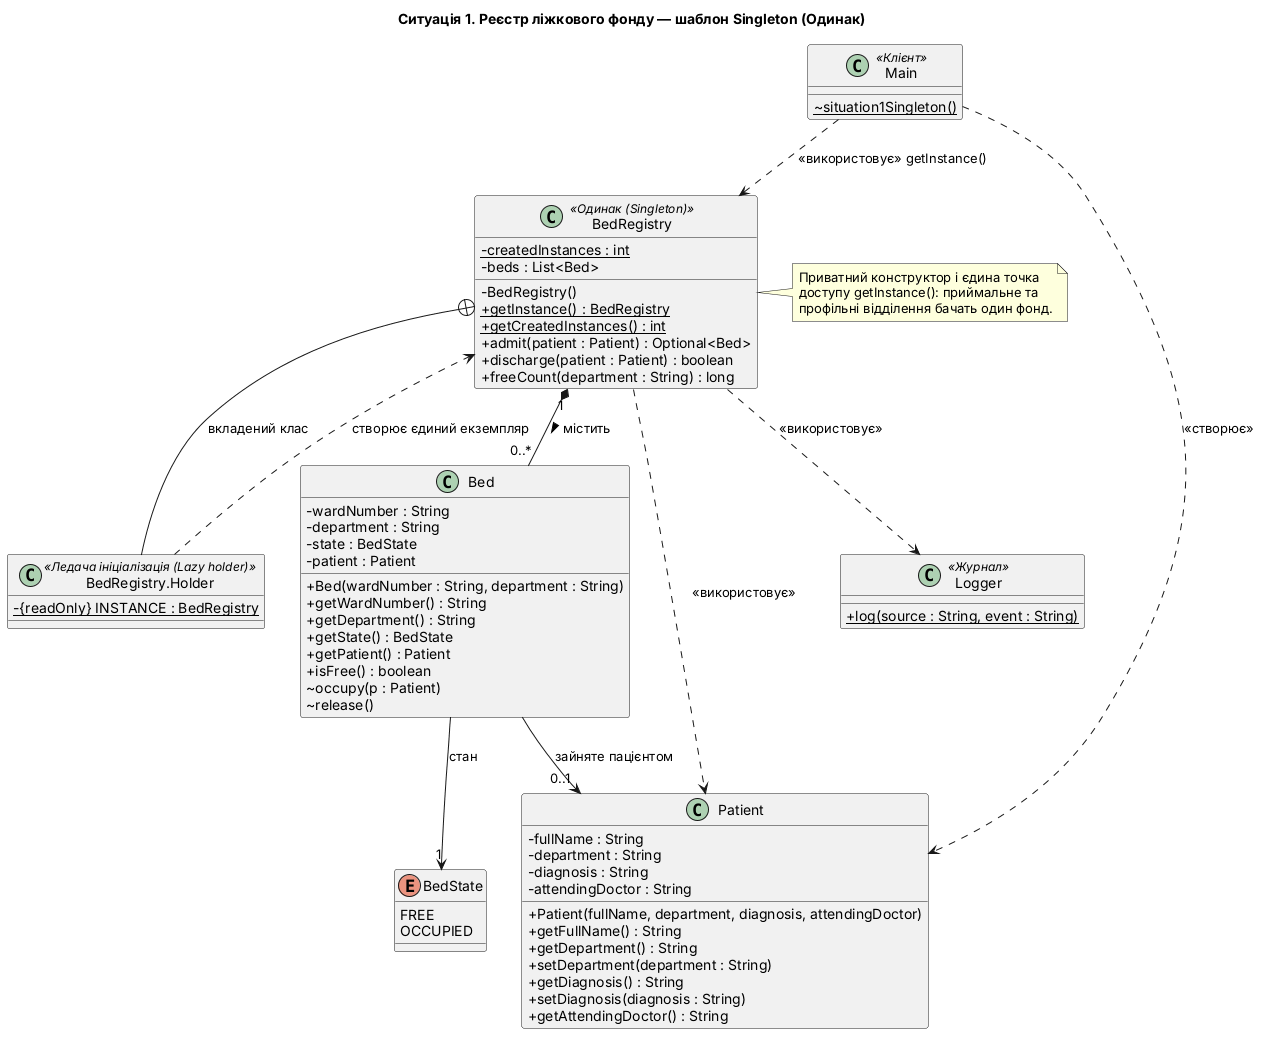

The diagram above was rendered by PlantUML. Its source (embedded in the PNG):
@startuml task1-singleton
title Ситуація 1. Реєстр ліжкового фонду — шаблон Singleton (Одинак)
skinparam classAttributeIconSize 0

class BedRegistry <<Одинак (Singleton)>> {
  - {static} createdInstances : int
  - beds : List<Bed>
  - BedRegistry()
  + {static} getInstance() : BedRegistry
  + {static} getCreatedInstances() : int
  + admit(patient : Patient) : Optional<Bed>
  + discharge(patient : Patient) : boolean
  + freeCount(department : String) : long
}

class "BedRegistry.Holder" as Holder <<Ледача ініціалізація (Lazy holder)>> {
  - {static} {readOnly} INSTANCE : BedRegistry
}

class Bed {
  - wardNumber : String
  - department : String
  - state : BedState
  - patient : Patient
  + Bed(wardNumber : String, department : String)
  + getWardNumber() : String
  + getDepartment() : String
  + getState() : BedState
  + getPatient() : Patient
  + isFree() : boolean
  ~ occupy(p : Patient)
  ~ release()
}

enum BedState {
  FREE
  OCCUPIED
}

class Patient {
  - fullName : String
  - department : String
  - diagnosis : String
  - attendingDoctor : String
  + Patient(fullName, department, diagnosis, attendingDoctor)
  + getFullName() : String
  + getDepartment() : String
  + setDepartment(department : String)
  + getDiagnosis() : String
  + setDiagnosis(diagnosis : String)
  + getAttendingDoctor() : String
}

class Main <<Клієнт>> {
  ~ {static} situation1Singleton()
}

note right of BedRegistry
  Приватний конструктор і єдина точка
  доступу getInstance(): приймальне та
  профільні відділення бачать один фонд.
end note

BedRegistry "1" *-- "0..*" Bed : містить >
Bed --> "1" BedState : стан
Bed --> "0..1" Patient : зайняте пацієнтом
BedRegistry ..> Patient : <<використовує>>
BedRegistry +-- Holder : вкладений клас
Holder ..> BedRegistry : створює єдиний екземпляр
Main ..> BedRegistry : <<використовує>> getInstance()
Main ..> Patient : <<створює>>
BedRegistry ..> Logger : <<використовує>>
class Logger <<Журнал>> {
  + {static} log(source : String, event : String)
}
@enduml